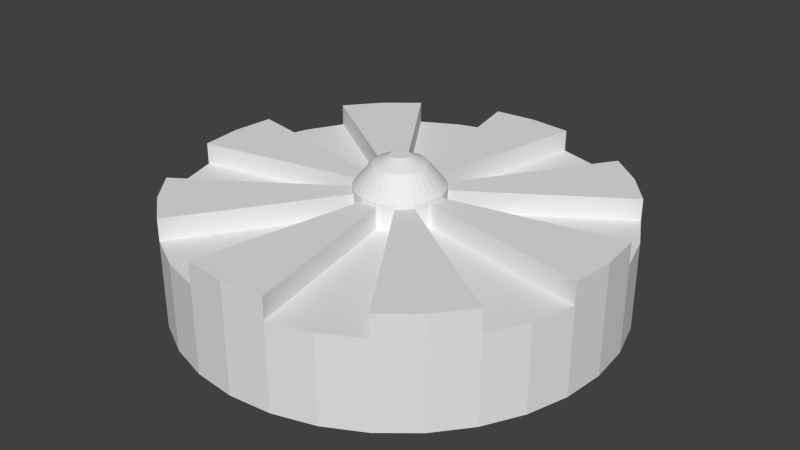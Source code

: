 # Source: MINE.blend  (saved by Blender 2.75.0; exported with 4.5.12 LTS)
import bpy
from mathutils import Matrix  # noqa: F401  (used for matrix-valued properties, if any)

bpy.ops.wm.read_factory_settings(use_empty=True)
scene = bpy.context.scene
scene.name = 'Scene'

# ---- collections
col_collection_1 = bpy.data.collections.new('Collection 1'); scene.collection.children.link(col_collection_1)

# ---- materials (node trees are filled in below, after node groups)
mat_material_001 = bpy.data.materials.new('Material.001')
mat_material_001.alpha_threshold = 0.0
mat_material_001.use_transparent_shadow = False
mat_material_001.roughness = 0.5

# ---- material node trees

# ---- world
world_world = bpy.data.worlds.new('World'); scene.world = world_world
world_world.color = (0.05088, 0.05088, 0.05088)
world_world.use_sun_shadow = False
world_world.sun_shadow_jitter_overblur = 0.0
world_world.cycles.sampling_method = 'MANUAL'
world_world.cycles.sample_map_resolution = 256

# ---- meshes
me_cylinder = bpy.data.meshes.new('Cylinder')
me_cylinder.from_pydata([(0.0, 1.0, 0.0), (0.0, 1.0, 2.0), (0.1951, 0.9808, 0.0), (0.1951, 0.9808, 2.0), (0.3827, 0.9239, 0.0), (0.3827, 0.9239, 2.0), (0.5556, 0.8315, 0.0), (0.5556, 0.8315, 2.0), (0.7071, 0.7071, 0.0), (0.7071, 0.7071, 2.0), (0.8315, 0.5556, 0.0), (0.8315, 0.5556, 2.0), (0.9239, 0.3827, 0.0), (0.9239, 0.3827, 2.0), (0.9808, 0.1951, 0.0), (0.9808, 0.1951, 2.0), (1.0, 7.55e-08, 0.0), (1.0, 7.55e-08, 2.0), (0.9808, -0.1951, 0.0), (0.9808, -0.1951, 2.0), (0.9239, -0.3827, 0.0), (0.9239, -0.3827, 2.0), (0.8315, -0.5556, 0.0), (0.8315, -0.5556, 2.0), (0.7071, -0.7071, 0.0), (0.7071, -0.7071, 2.0), (0.5556, -0.8315, 0.0), (0.5556, -0.8315, 2.0), (0.3827, -0.9239, 0.0), (0.3827, -0.9239, 2.0), (0.1951, -0.9808, 0.0), (0.1951, -0.9808, 2.0), (-3.258e-07, -1.0, 0.0), (-3.258e-07, -1.0, 2.0), (-0.1951, -0.9808, 0.0), (-0.1951, -0.9808, 2.0), (-0.3827, -0.9239, 0.0), (-0.3827, -0.9239, 2.0), (-0.5556, -0.8315, 0.0), (-0.5556, -0.8315, 2.0), (-0.7071, -0.7071, 0.0), (-0.7071, -0.7071, 2.0), (-0.8315, -0.5556, 0.0), (-0.8315, -0.5556, 2.0), (-0.9239, -0.3827, 0.0), (-0.9239, -0.3827, 2.0), (-0.9808, -0.1951, 0.0), (-0.9808, -0.1951, 2.0), (-1.0, 9.656e-07, 0.0), (-1.0, 9.656e-07, 2.0), (-0.9808, 0.1951, 0.0), (-0.9808, 0.1951, 2.0), (-0.9239, 0.3827, 0.0), (-0.9239, 0.3827, 2.0), (-0.8315, 0.5556, 0.0), (-0.8315, 0.5556, 2.0), (-0.7071, 0.7071, 0.0), (-0.7071, 0.7071, 2.0), (-0.5556, 0.8315, 0.0), (-0.5556, 0.8315, 2.0), (-0.3827, 0.9239, 0.0), (-0.3827, 0.9239, 2.0), (-0.1951, 0.9808, 0.0), (-0.1951, 0.9808, 2.0), (0.03902, 0.1962, 2.0), (9.499e-08, 0.2, 2.0), (0.07654, 0.1848, 2.0), (0.1111, 0.1663, 2.0), (0.1414, 0.1414, 2.0), (0.1663, 0.1111, 2.0), (0.1848, 0.07654, 2.0), (0.1962, 0.03902, 2.0), (0.2, 2.431e-07, 2.0), (0.1962, -0.03902, 2.0), (0.1848, -0.07654, 2.0), (0.1663, -0.1111, 2.0), (0.1414, -0.1414, 2.0), (0.1111, -0.1663, 2.0), (0.07654, -0.1848, 2.0), (0.03902, -0.1962, 2.0), (2.983e-08, -0.2, 2.0), (-0.03902, -0.1962, 2.0), (-0.07654, -0.1848, 2.0), (-0.1111, -0.1663, 2.0), (-0.1414, -0.1414, 2.0), (-0.1663, -0.1111, 2.0), (-0.1848, -0.07654, 2.0), (-0.1962, -0.03902, 2.0), (-0.2, 4.211e-07, 2.0), (-0.1962, 0.03902, 2.0), (-0.1848, 0.07654, 2.0), (-0.1663, 0.1111, 2.0), (-0.1414, 0.1414, 2.0), (-0.1111, 0.1663, 2.0), (-0.07654, 0.1848, 2.0), (-0.03902, 0.1962, 2.0), (0.1951, 0.9808, 2.5), (0.0, 1.0, 2.5), (0.7071, 0.7071, 2.5), (0.5556, 0.8315, 2.5), (0.8315, 0.5556, 2.5), (1.0, 7.55e-08, 2.5), (0.9808, 0.1951, 2.5), (0.9808, -0.1951, 2.5), (0.7071, -0.7071, 2.5), (0.8315, -0.5556, 2.5), (0.5556, -0.8315, 2.5), (-3.258e-07, -1.0, 2.5), (0.1951, -0.9808, 2.5), (-0.1951, -0.9808, 2.5), (-0.7071, -0.7071, 2.5), (-0.5556, -0.8315, 2.5), (-0.8315, -0.5556, 2.5), (-1.0, 9.656e-07, 2.5), (-0.9808, -0.1951, 2.5), (-0.9808, 0.1951, 2.5), (-0.7071, 0.7071, 2.5), (-0.8315, 0.5556, 2.5), (-0.5556, 0.8315, 2.5), (-0.1951, 0.9808, 2.5), (0.03902, 0.1962, 2.5), (9.499e-08, 0.2, 2.5), (0.1414, 0.1414, 2.5), (0.1111, 0.1663, 2.5), (0.1663, 0.1111, 2.5), (0.2, 2.431e-07, 2.5), (0.1962, 0.03902, 2.5), (0.1962, -0.03902, 2.5), (0.1414, -0.1414, 2.5), (0.1663, -0.1111, 2.5), (0.1111, -0.1663, 2.5), (2.983e-08, -0.2, 2.5), (0.03902, -0.1962, 2.5), (-0.03902, -0.1962, 2.5), (-0.1414, -0.1414, 2.5), (-0.1111, -0.1663, 2.5), (-0.1663, -0.1111, 2.5), (-0.2, 4.211e-07, 2.5), (-0.1962, -0.03902, 2.5), (-0.1962, 0.03902, 2.5), (-0.1414, 0.1414, 2.5), (-0.1663, 0.1111, 2.5), (-0.1111, 0.1663, 2.5), (-0.03902, 0.1962, 2.5), (0.03902, 0.1962, 2.58), (9.499e-08, 0.2, 2.58), (0.07654, 0.1848, 2.58), (0.1111, 0.1663, 2.58), (0.1414, 0.1414, 2.58), (0.1663, 0.1111, 2.58), (0.1848, 0.07654, 2.58), (0.1962, 0.03902, 2.58), (0.2, 2.431e-07, 2.58), (0.1962, -0.03902, 2.58), (0.1848, -0.07654, 2.58), (0.1663, -0.1111, 2.58), (0.1414, -0.1414, 2.58), (0.1111, -0.1663, 2.58), (0.07654, -0.1848, 2.58), (0.03902, -0.1962, 2.58), (2.983e-08, -0.2, 2.58), (-0.03902, -0.1962, 2.58), (-0.07654, -0.1848, 2.58), (-0.1111, -0.1663, 2.58), (-0.1414, -0.1414, 2.58), (-0.1663, -0.1111, 2.58), (-0.1848, -0.07654, 2.58), (-0.1962, -0.03902, 2.58), (-0.2, 4.211e-07, 2.58), (-0.1962, 0.03902, 2.58), (-0.1848, 0.07654, 2.58), (-0.1663, 0.1111, 2.58), (-0.1414, 0.1414, 2.58), (-0.1111, 0.1663, 2.58), (-0.07654, 0.1848, 2.58), (-0.03902, 0.1962, 2.58), (0.02333, 0.1173, 3.08), (1.026e-07, 0.1196, 3.08), (0.04577, 0.1105, 3.08), (0.06644, 0.09944, 3.08), (0.08456, 0.08456, 3.08), (0.09944, 0.06644, 3.08), (0.1105, 0.04577, 3.08), (0.1173, 0.02333, 3.08), (0.1196, 2.629e-07, 3.08), (0.1173, -0.02333, 3.08), (0.1105, -0.04577, 3.08), (0.09944, -0.06644, 3.08), (0.08456, -0.08456, 3.08), (0.06644, -0.09944, 3.08), (0.04577, -0.1105, 3.08), (0.02333, -0.1173, 3.08), (6.366e-08, -0.1196, 3.08), (-0.02333, -0.1173, 3.08), (-0.04577, -0.1105, 3.08), (-0.06644, -0.09944, 3.08), (-0.08456, -0.08456, 3.08), (-0.09944, -0.06644, 3.08), (-0.1105, -0.04577, 3.08), (-0.1173, -0.02333, 3.08), (-0.1196, 3.694e-07, 3.08), (-0.1173, 0.02333, 3.08), (-0.1105, 0.04577, 3.08), (-0.09944, 0.06644, 3.08), (-0.08456, 0.08456, 3.08), (-0.06644, 0.09944, 3.08), (-0.04577, 0.1105, 3.08), (-0.02333, 0.1173, 3.08), (0.008411, 0.04228, 3.273), (1.03e-07, 0.04311, 3.273), (0.0165, 0.03983, 3.273), (0.02395, 0.03585, 3.273), (0.03049, 0.03049, 3.273), (0.03585, 0.02395, 3.273), (0.03983, 0.0165, 3.273), (0.04228, 0.008411, 3.273), (0.04311, 2.803e-07, 3.273), (0.04228, -0.008411, 3.273), (0.03983, -0.0165, 3.273), (0.03585, -0.02395, 3.273), (0.03049, -0.03049, 3.273), (0.02395, -0.03585, 3.273), (0.0165, -0.03983, 3.273), (0.008411, -0.04228, 3.273), (8.897e-08, -0.04311, 3.273), (-0.008411, -0.04228, 3.273), (-0.0165, -0.03983, 3.273), (-0.02395, -0.03585, 3.273), (-0.03049, -0.03049, 3.273), (-0.03585, -0.02395, 3.273), (-0.03983, -0.0165, 3.273), (-0.04228, -0.008411, 3.273), (-0.04311, 3.187e-07, 3.273), (-0.04228, 0.008411, 3.273), (-0.03983, 0.0165, 3.273), (-0.03585, 0.02395, 3.273), (-0.03049, 0.03049, 3.273), (-0.02395, 0.03585, 3.273), (-0.0165, 0.03983, 3.273), (-0.008411, 0.04229, 3.273)], [], [(0, 1, 3, 2), (2, 3, 5, 4), (4, 5, 7, 6), (6, 7, 9, 8), (8, 9, 11, 10), (10, 11, 13, 12), (12, 13, 15, 14), (14, 15, 17, 16), (16, 17, 19, 18), (18, 19, 21, 20), (20, 21, 23, 22), (22, 23, 25, 24), (24, 25, 27, 26), (26, 27, 29, 28), (28, 29, 31, 30), (30, 31, 33, 32), (32, 33, 35, 34), (34, 35, 37, 36), (36, 37, 39, 38), (38, 39, 41, 40), (40, 41, 43, 42), (42, 43, 45, 44), (44, 45, 47, 46), (46, 47, 49, 48), (48, 49, 51, 50), (50, 51, 53, 52), (52, 53, 55, 54), (54, 55, 57, 56), (56, 57, 59, 58), (58, 59, 61, 60), (63, 61, 94, 95), (62, 63, 1, 0), (60, 61, 63, 62), (0, 2, 4, 6, 8, 10, 12, 14, 16, 18, 20, 22, 24, 26, 28, 30, 32, 34, 36, 38, 40, 42, 44, 46, 48, 50, 52, 54, 56, 58, 60, 62), (94, 93, 173, 174), (81, 35, 109, 133), (64, 3, 96, 120), (47, 45, 86, 87), (11, 9, 98, 100), (53, 51, 89, 90), (31, 29, 78, 79), (9, 7, 99, 98), (27, 25, 104, 106), (37, 35, 81, 82), (25, 23, 105, 104), (43, 41, 110, 112), (21, 19, 73, 74), (15, 13, 70, 71), (5, 3, 64, 66), (41, 39, 111, 110), (59, 57, 116, 118), (61, 59, 93, 94), (55, 53, 90, 91), (57, 55, 117, 116), (39, 37, 82, 83), (84, 85, 136, 134), (75, 76, 128, 129), (45, 43, 85, 86), (47, 87, 138, 114), (31, 79, 132, 108), (29, 27, 77, 78), (23, 21, 74, 75), (13, 11, 69, 70), (7, 5, 66, 67), (73, 19, 103, 127), (69, 11, 100, 124), (116, 117, 141, 140), (118, 116, 140, 142), (110, 111, 135, 134), (112, 110, 134, 136), (104, 105, 129, 128), (106, 104, 128, 130), (98, 99, 123, 122), (100, 98, 122, 124), (97, 119, 143, 121), (113, 114, 138, 137), (115, 113, 137, 139), (107, 108, 132, 131), (109, 107, 131, 133), (101, 102, 126, 125), (103, 101, 125, 127), (96, 97, 121, 120), (39, 83, 135, 111), (63, 95, 143, 119), (88, 89, 139, 137), (79, 80, 131, 132), (65, 64, 120, 121), (23, 75, 129, 105), (92, 93, 142, 140), (83, 84, 134, 135), (68, 69, 124, 122), (15, 71, 126, 102), (77, 27, 106, 130), (89, 51, 115, 139), (87, 88, 137, 138), (72, 73, 127, 125), (1, 63, 119, 97), (49, 47, 114, 113), (51, 49, 113, 115), (33, 31, 108, 107), (35, 33, 107, 109), (17, 15, 102, 101), (19, 17, 101, 103), (7, 67, 123, 99), (85, 43, 112, 136), (93, 59, 118, 142), (91, 92, 140, 141), (76, 77, 130, 128), (67, 68, 122, 123), (95, 65, 121, 143), (55, 91, 141, 117), (71, 72, 125, 126), (80, 81, 133, 131), (3, 1, 97, 96), (168, 167, 199, 200), (76, 75, 155, 156), (85, 84, 164, 165), (70, 69, 149, 150), (79, 78, 158, 159), (89, 88, 168, 169), (80, 79, 159, 160), (64, 65, 145, 144), (83, 82, 162, 163), (74, 73, 153, 154), (93, 92, 172, 173), (84, 83, 163, 164), (87, 86, 166, 167), (78, 77, 157, 158), (69, 68, 148, 149), (88, 87, 167, 168), (82, 81, 161, 162), (73, 72, 152, 153), (91, 90, 170, 171), (67, 66, 146, 147), (92, 91, 171, 172), (95, 94, 174, 175), (77, 76, 156, 157), (68, 67, 147, 148), (86, 85, 165, 166), (71, 70, 150, 151), (65, 95, 175, 145), (72, 71, 151, 152), (90, 89, 169, 170), (81, 80, 160, 161), (66, 64, 144, 146), (75, 74, 154, 155), (177, 207, 239, 209), (162, 161, 193, 194), (153, 152, 184, 185), (171, 170, 202, 203), (147, 146, 178, 179), (172, 171, 203, 204), (175, 174, 206, 207), (157, 156, 188, 189), (148, 147, 179, 180), (166, 165, 197, 198), (151, 150, 182, 183), (145, 175, 207, 177), (161, 160, 192, 193), (152, 151, 183, 184), (170, 169, 201, 202), (155, 154, 186, 187), (146, 144, 176, 178), (174, 173, 205, 206), (156, 155, 187, 188), (165, 164, 196, 197), (150, 149, 181, 182), (159, 158, 190, 191), (169, 168, 200, 201), (160, 159, 191, 192), (144, 145, 177, 176), (163, 162, 194, 195), (154, 153, 185, 186), (173, 172, 204, 205), (164, 163, 195, 196), (167, 166, 198, 199), (158, 157, 189, 190), (149, 148, 180, 181), (208, 209, 239, 238, 237, 236, 235, 234, 233, 232, 231, 230, 229, 228, 227, 226, 225, 224, 223, 222, 221, 220, 219, 218, 217, 216, 215, 214, 213, 212, 211, 210), (193, 192, 224, 225), (184, 183, 215, 216), (202, 201, 233, 234), (187, 186, 218, 219), (178, 176, 208, 210), (206, 205, 237, 238), (197, 196, 228, 229), (188, 187, 219, 220), (191, 190, 222, 223), (182, 181, 213, 214), (192, 191, 223, 224), (201, 200, 232, 233), (186, 185, 217, 218), (176, 177, 209, 208), (195, 194, 226, 227), (205, 204, 236, 237), (196, 195, 227, 228), (181, 180, 212, 213), (199, 198, 230, 231), (190, 189, 221, 222), (200, 199, 231, 232), (203, 202, 234, 235), (194, 193, 225, 226), (185, 184, 216, 217), (179, 178, 210, 211), (204, 203, 235, 236), (207, 206, 238, 239), (198, 197, 229, 230), (189, 188, 220, 221), (180, 179, 211, 212), (183, 182, 214, 215)])
_uv = me_cylinder.uv_layers.new(name='UVMap')
_uv.uv.foreach_set('vector', [0.7833, 0.6265, 0.7833, 0.3147, 0.7461, 0.3147, 0.7461, 0.6265, 0.001001, 0.3519, 0.3127, 0.3519, 0.3127, 0.3147, 0.001001, 0.3147, 0.3519, 0.3127, 0.3519, 0.001001, 0.3147, 0.001001, 0.3147, 0.3127, 0.001001, 0.3912, 0.3127, 0.3912, 0.3127, 0.3539, 0.001001, 0.3539, 0.3912, 0.3127, 0.3912, 0.001001, 0.3539, 0.001001, 0.3539, 0.3127, 0.001001, 0.4304, 0.3127, 0.4304, 0.3127, 0.3932, 0.001001, 0.3932, 0.4304, 0.3127, 0.4304, 0.001001, 0.3932, 0.001001, 0.3932, 0.3127, 0.001001, 0.4696, 0.3127, 0.4696, 0.3127, 0.4324, 0.001001, 0.4324, 0.4696, 0.3127, 0.4696, 0.001001, 0.4324, 0.001001, 0.4324, 0.3127, 0.001001, 0.5088, 0.3127, 0.5088, 0.3127, 0.4716, 0.001001, 0.4716, 0.5088, 0.3127, 0.5088, 0.001001, 0.4716, 0.001001, 0.4716, 0.3127, 0.001001, 0.548, 0.3127, 0.548, 0.3127, 0.5108, 0.001001, 0.5108, 0.548, 0.3127, 0.548, 0.001001, 0.5108, 0.001001, 0.5108, 0.3127, 0.001001, 0.5872, 0.3127, 0.5872, 0.3127, 0.55, 0.001001, 0.55, 0.5872, 0.3127, 0.5872, 0.001001, 0.55, 0.001001, 0.55, 0.3127, 0.001001, 0.6265, 0.3127, 0.6265, 0.3127, 0.5892, 0.001001, 0.5892, 0.6265, 0.3127, 0.6265, 0.001001, 0.5892, 0.001001, 0.5892, 0.3127, 0.3147, 0.3519, 0.6265, 0.3519, 0.6265, 0.3147, 0.3147, 0.3147, 0.6657, 0.3127, 0.6657, 0.001001, 0.6285, 0.001001, 0.6285, 0.3127, 0.3147, 0.3912, 0.6265, 0.3912, 0.6265, 0.3539, 0.3147, 0.3539, 0.6657, 0.6265, 0.6657, 0.3147, 0.6285, 0.3147, 0.6285, 0.6265, 0.3147, 0.4304, 0.6265, 0.4304, 0.6265, 0.3932, 0.3147, 0.3932, 0.7049, 0.3127, 0.7049, 0.001001, 0.6677, 0.001001, 0.6677, 0.3127, 0.3147, 0.4696, 0.6265, 0.4696, 0.6265, 0.4324, 0.3147, 0.4324, 0.7049, 0.6265, 0.7049, 0.3147, 0.6677, 0.3147, 0.6677, 0.6265, 0.3147, 0.5088, 0.6265, 0.5088, 0.6265, 0.4716, 0.3147, 0.4716, 0.7441, 0.3127, 0.7441, 0.001001, 0.7069, 0.001001, 0.7069, 0.3127, 0.3147, 0.548, 0.6265, 0.548, 0.6265, 0.5108, 0.3147, 0.5108, 0.7441, 0.6265, 0.7441, 0.3147, 0.7069, 0.3147, 0.7069, 0.6265, 0.3147, 0.5872, 0.6265, 0.5872, 0.6265, 0.55, 0.3147, 0.55, 0.9206, 0.7069, 0.903, 0.7069, 0.903, 0.8617, 0.9206, 0.8617, 0.001001, 0.6657, 0.3127, 0.6657, 0.3127, 0.6285, 0.001001, 0.6285, 0.7833, 0.3127, 0.7833, 0.001001, 0.7461, 0.001001, 0.7461, 0.3127, 0.3127, 0.1722, 0.3067, 0.2023, 0.295, 0.2307, 0.2779, 0.2562, 0.2562, 0.2779, 0.2307, 0.295, 0.2023, 0.3067, 0.1722, 0.3127, 0.1415, 0.3127, 0.1114, 0.3067, 0.08303, 0.295, 0.05751, 0.2779, 0.0358, 0.2562, 0.01874, 0.2307, 0.006991, 0.2023, 0.001001, 0.1722, 0.001001, 0.1415, 0.006991, 0.1114, 0.01874, 0.08303, 0.0358, 0.05751, 0.05751, 0.0358, 0.08303, 0.01874, 0.1114, 0.006991, 0.1415, 0.001001, 0.1722, 0.001001, 0.2023, 0.006991, 0.2307, 0.01874, 0.2562, 0.0358, 0.2779, 0.05751, 0.295, 0.08303, 0.3067, 0.1114, 0.3127, 0.1415, 0.4696, 0.9206, 0.4696, 0.903, 0.3932, 0.903, 0.3932, 0.9206, 0.6265, 0.7441, 0.6265, 0.5892, 0.55, 0.5892, 0.55, 0.7441, 0.001001, 0.7441, 0.1559, 0.7441, 0.1559, 0.6677, 0.001001, 0.6677, 0.9402, 0.001001, 0.9226, 0.001001, 0.9226, 0.1559, 0.9402, 0.1559, 0.548, 0.9206, 0.548, 0.8834, 0.4716, 0.8834, 0.4716, 0.9206, 0.9402, 0.1579, 0.9226, 0.1579, 0.9226, 0.3127, 0.9402, 0.3127, 0.7049, 0.901, 0.7049, 0.8834, 0.55, 0.8834, 0.55, 0.901, 0.901, 0.8637, 0.8637, 0.8637, 0.8637, 0.9402, 0.901, 0.9402, 0.8617, 0.901, 0.8617, 0.8637, 0.7853, 0.8637, 0.7853, 0.901, 0.9206, 0.3147, 0.903, 0.3147, 0.903, 0.4696, 0.9206, 0.4696, 0.6265, 0.8814, 0.6265, 0.8441, 0.55, 0.8441, 0.55, 0.8814, 0.8617, 0.7853, 0.8245, 0.7853, 0.8245, 0.8617, 0.8617, 0.8617, 0.3127, 0.8617, 0.3127, 0.8441, 0.1579, 0.8441, 0.1579, 0.8617, 0.8814, 0.3147, 0.8637, 0.3147, 0.8637, 0.4696, 0.8814, 0.4696, 0.4696, 0.8421, 0.4696, 0.8245, 0.3147, 0.8245, 0.3147, 0.8421, 0.901, 0.7853, 0.8637, 0.7853, 0.8637, 0.8617, 0.901, 0.8617, 0.548, 0.8814, 0.548, 0.8441, 0.4716, 0.8441, 0.4716, 0.8814, 0.8814, 0.001001, 0.8637, 0.001001, 0.8637, 0.1559, 0.8814, 0.1559, 0.3127, 0.8421, 0.3127, 0.8245, 0.1579, 0.8245, 0.1579, 0.8421, 0.8225, 0.7853, 0.7853, 0.7853, 0.7853, 0.8617, 0.8225, 0.8617, 0.1559, 0.8421, 0.1559, 0.8245, 0.001001, 0.8245, 0.001001, 0.8421, 0.999, 0.7853, 0.9814, 0.7853, 0.9814, 0.8617, 0.999, 0.8617, 0.3127, 0.999, 0.3127, 0.9814, 0.2363, 0.9814, 0.2363, 0.999, 0.8814, 0.1579, 0.8637, 0.1579, 0.8637, 0.3127, 0.8814, 0.3127, 0.3147, 0.8225, 0.4696, 0.8225, 0.4696, 0.7461, 0.3147, 0.7461, 0.8617, 0.7833, 0.8617, 0.6285, 0.7853, 0.6285, 0.7853, 0.7833, 0.6265, 0.8421, 0.6265, 0.8245, 0.4716, 0.8245, 0.4716, 0.8421, 0.8814, 0.4716, 0.8637, 0.4716, 0.8637, 0.6265, 0.8814, 0.6265, 0.1559, 0.8617, 0.1559, 0.8441, 0.001001, 0.8441, 0.001001, 0.8617, 0.8814, 0.6285, 0.8637, 0.6285, 0.8637, 0.7833, 0.8814, 0.7833, 0.1579, 0.8225, 0.3127, 0.8225, 0.3127, 0.7461, 0.1579, 0.7461, 0.8617, 0.6265, 0.8617, 0.4716, 0.7853, 0.4716, 0.7853, 0.6265, 0.4696, 0.8617, 0.4696, 0.8441, 0.3147, 0.8441, 0.3147, 0.8617, 0.9206, 0.4716, 0.903, 0.4716, 0.903, 0.6265, 0.9206, 0.6265, 0.1559, 0.8814, 0.1559, 0.8637, 0.001001, 0.8637, 0.001001, 0.8814, 0.901, 0.001001, 0.8834, 0.001001, 0.8834, 0.1559, 0.901, 0.1559, 0.3127, 0.8814, 0.3127, 0.8637, 0.1579, 0.8637, 0.1579, 0.8814, 0.901, 0.1579, 0.8834, 0.1579, 0.8834, 0.3127, 0.901, 0.3127, 0.4696, 0.8814, 0.4696, 0.8637, 0.3147, 0.8637, 0.3147, 0.8814, 0.901, 0.3147, 0.8834, 0.3147, 0.8834, 0.4696, 0.901, 0.4696, 0.7833, 0.8814, 0.7833, 0.8637, 0.6285, 0.8637, 0.6285, 0.8814, 0.901, 0.4716, 0.8834, 0.4716, 0.8834, 0.6265, 0.901, 0.6265, 0.1559, 0.901, 0.1559, 0.8834, 0.001001, 0.8834, 0.001001, 0.901, 0.901, 0.6285, 0.8834, 0.6285, 0.8834, 0.7833, 0.901, 0.7833, 0.3127, 0.901, 0.3127, 0.8834, 0.1579, 0.8834, 0.1579, 0.901, 0.9206, 0.001001, 0.903, 0.001001, 0.903, 0.1559, 0.9206, 0.1559, 0.4696, 0.901, 0.4696, 0.8834, 0.3147, 0.8834, 0.3147, 0.901, 0.9206, 0.1579, 0.903, 0.1579, 0.903, 0.3127, 0.9206, 0.3127, 0.001001, 0.8225, 0.1559, 0.8225, 0.1559, 0.7461, 0.001001, 0.7461, 0.8617, 0.4696, 0.8617, 0.3147, 0.7853, 0.3147, 0.7853, 0.4696, 0.2343, 0.999, 0.2343, 0.9814, 0.1579, 0.9814, 0.1579, 0.999, 0.9598, 0.07943, 0.9422, 0.07943, 0.9422, 0.1559, 0.9598, 0.1559, 0.3912, 0.9402, 0.3912, 0.9226, 0.3147, 0.9226, 0.3147, 0.9402, 0.8617, 0.3127, 0.8617, 0.1579, 0.7853, 0.1579, 0.7853, 0.3127, 0.8617, 0.9206, 0.8617, 0.903, 0.7853, 0.903, 0.7853, 0.9206, 0.9402, 0.55, 0.9226, 0.55, 0.9226, 0.6265, 0.9402, 0.6265, 0.3912, 0.9206, 0.3912, 0.903, 0.3147, 0.903, 0.3147, 0.9206, 0.8617, 0.1559, 0.8617, 0.001001, 0.7853, 0.001001, 0.7853, 0.1559, 0.3147, 0.7441, 0.4696, 0.7441, 0.4696, 0.6677, 0.3147, 0.6677, 0.7833, 0.7833, 0.7833, 0.6285, 0.7069, 0.6285, 0.7069, 0.7833, 0.3127, 0.9206, 0.3127, 0.903, 0.2363, 0.903, 0.2363, 0.9206, 0.9402, 0.4716, 0.9226, 0.4716, 0.9226, 0.548, 0.9402, 0.548, 0.07743, 0.9402, 0.07743, 0.903, 0.001001, 0.903, 0.001001, 0.9402, 0.9598, 0.3147, 0.9226, 0.3147, 0.9226, 0.3912, 0.9598, 0.3912, 0.1559, 0.9402, 0.1559, 0.903, 0.07943, 0.903, 0.07943, 0.9402, 0.9598, 0.3932, 0.9226, 0.3932, 0.9226, 0.4696, 0.9598, 0.4696, 0.2343, 0.9402, 0.2343, 0.903, 0.1579, 0.903, 0.1579, 0.9402, 0.9402, 0.8637, 0.903, 0.8637, 0.903, 0.9402, 0.9402, 0.9402, 0.7833, 0.9206, 0.7833, 0.8834, 0.7069, 0.8834, 0.7069, 0.9206, 0.7049, 0.7833, 0.7049, 0.6285, 0.6285, 0.6285, 0.6285, 0.7833, 0.1579, 0.7441, 0.3127, 0.7441, 0.3127, 0.6677, 0.1579, 0.6677, 0.548, 0.7441, 0.548, 0.5892, 0.4716, 0.5892, 0.4716, 0.7441, 0.6265, 0.9206, 0.6265, 0.903, 0.55, 0.903, 0.55, 0.9206, 0.9402, 0.7069, 0.9226, 0.7069, 0.9226, 0.7833, 0.9402, 0.7833, 0.7049, 0.9206, 0.7049, 0.903, 0.6285, 0.903, 0.6285, 0.9206, 0.9402, 0.7853, 0.9226, 0.7853, 0.9226, 0.8617, 0.9402, 0.8617, 0.3147, 0.6657, 0.4696, 0.6657, 0.4696, 0.5892, 0.3147, 0.5892, 0.9598, 0.001001, 0.9422, 0.001001, 0.9422, 0.07743, 0.9598, 0.07743, 0.3127, 0.9402, 0.3127, 0.9226, 0.2363, 0.9226, 0.2363, 0.9402, 0.9402, 0.6285, 0.903, 0.6285, 0.903, 0.7049, 0.9402, 0.7049, 0.4696, 0.9402, 0.4696, 0.9226, 0.3932, 0.9226, 0.3932, 0.9402, 0.999, 0.8637, 0.9814, 0.8637, 0.9814, 0.9402, 0.999, 0.9402, 0.548, 0.9402, 0.548, 0.9226, 0.4716, 0.9226, 0.4716, 0.9402, 0.9598, 0.1579, 0.9422, 0.1579, 0.9422, 0.2343, 0.9598, 0.2343, 0.6265, 0.9402, 0.6265, 0.9226, 0.55, 0.9226, 0.55, 0.9402, 0.9598, 0.2363, 0.9422, 0.2363, 0.9422, 0.3127, 0.9598, 0.3127, 0.7049, 0.9402, 0.7049, 0.9226, 0.6285, 0.9226, 0.6285, 0.9402, 0.9598, 0.4716, 0.9422, 0.4716, 0.9422, 0.548, 0.9598, 0.548, 0.7833, 0.9402, 0.7833, 0.9226, 0.7069, 0.9226, 0.7069, 0.9402, 0.9598, 0.55, 0.9422, 0.55, 0.9422, 0.6265, 0.9598, 0.6265, 0.8617, 0.9402, 0.8617, 0.9226, 0.7853, 0.9226, 0.7853, 0.9402, 0.9598, 0.6285, 0.9422, 0.6285, 0.9422, 0.7049, 0.9598, 0.7049, 0.07743, 0.9598, 0.07743, 0.9422, 0.001001, 0.9422, 0.001001, 0.9598, 0.9598, 0.7069, 0.9422, 0.7069, 0.9422, 0.7833, 0.9598, 0.7833, 0.1559, 0.9598, 0.1559, 0.9422, 0.07943, 0.9422, 0.07943, 0.9598, 0.9598, 0.7853, 0.9422, 0.7853, 0.9422, 0.8617, 0.9598, 0.8617, 0.2343, 0.9598, 0.2343, 0.9422, 0.1579, 0.9422, 0.1579, 0.9598, 0.9598, 0.8637, 0.9422, 0.8637, 0.9422, 0.9402, 0.9598, 0.9402, 0.3127, 0.9598, 0.3127, 0.9422, 0.2363, 0.9422, 0.2363, 0.9598, 0.9794, 0.001001, 0.9618, 0.001001, 0.9618, 0.07743, 0.9794, 0.07743, 0.3912, 0.9598, 0.3912, 0.9422, 0.3147, 0.9422, 0.3147, 0.9598, 0.9794, 0.07943, 0.9618, 0.07943, 0.9618, 0.1559, 0.9794, 0.1559, 0.4696, 0.9598, 0.4696, 0.9422, 0.3932, 0.9422, 0.3932, 0.9598, 0.9794, 0.1579, 0.9618, 0.1579, 0.9618, 0.2343, 0.9794, 0.2343, 0.548, 0.9598, 0.548, 0.9422, 0.4716, 0.9422, 0.4716, 0.9598, 0.9794, 0.2363, 0.9618, 0.2363, 0.9618, 0.3127, 0.9794, 0.3127, 0.6265, 0.9598, 0.6265, 0.9422, 0.55, 0.9422, 0.55, 0.9598, 0.9794, 0.3147, 0.9618, 0.3147, 0.9618, 0.3912, 0.9794, 0.3912, 0.7049, 0.9598, 0.7049, 0.9422, 0.6285, 0.9422, 0.6285, 0.9598, 0.9794, 0.3932, 0.9618, 0.3932, 0.9618, 0.4696, 0.9794, 0.4696, 0.7833, 0.9598, 0.7833, 0.9422, 0.7069, 0.9422, 0.7069, 0.9598, 0.9794, 0.4716, 0.9618, 0.4716, 0.9618, 0.548, 0.9794, 0.548, 0.5872, 0.7461, 0.5696, 0.7461, 0.5696, 0.7833, 0.5872, 0.7833, 0.8617, 0.9598, 0.8617, 0.9422, 0.7853, 0.9422, 0.7853, 0.9598, 0.9794, 0.55, 0.9618, 0.55, 0.9618, 0.6265, 0.9794, 0.6265, 0.9402, 0.9598, 0.9402, 0.9422, 0.8637, 0.9422, 0.8637, 0.9598, 0.9794, 0.6285, 0.9618, 0.6285, 0.9618, 0.7049, 0.9794, 0.7049, 0.07743, 0.9794, 0.07743, 0.9618, 0.001001, 0.9618, 0.001001, 0.9794, 0.9794, 0.7069, 0.9618, 0.7069, 0.9618, 0.7833, 0.9794, 0.7833, 0.1559, 0.9794, 0.1559, 0.9618, 0.07943, 0.9618, 0.07943, 0.9794, 0.9794, 0.7853, 0.9618, 0.7853, 0.9618, 0.8617, 0.9794, 0.8617, 0.2343, 0.9794, 0.2343, 0.9618, 0.1579, 0.9618, 0.1579, 0.9794, 0.9794, 0.8637, 0.9618, 0.8637, 0.9618, 0.9402, 0.9794, 0.9402, 0.3127, 0.9794, 0.3127, 0.9618, 0.2363, 0.9618, 0.2363, 0.9794, 0.999, 0.001001, 0.9814, 0.001001, 0.9814, 0.07743, 0.999, 0.07743, 0.3912, 0.9794, 0.3912, 0.9618, 0.3147, 0.9618, 0.3147, 0.9794, 0.999, 0.07943, 0.9814, 0.07943, 0.9814, 0.1559, 0.999, 0.1559, 0.4696, 0.9794, 0.4696, 0.9618, 0.3932, 0.9618, 0.3932, 0.9794, 0.999, 0.1579, 0.9814, 0.1579, 0.9814, 0.2343, 0.999, 0.2343, 0.548, 0.9794, 0.548, 0.9618, 0.4716, 0.9618, 0.4716, 0.9794, 0.999, 0.2363, 0.9814, 0.2363, 0.9814, 0.3127, 0.999, 0.3127, 0.6265, 0.9794, 0.6265, 0.9618, 0.55, 0.9618, 0.55, 0.9794, 0.999, 0.3147, 0.9814, 0.3147, 0.9814, 0.3912, 0.999, 0.3912, 0.7049, 0.9794, 0.7049, 0.9618, 0.6285, 0.9618, 0.6285, 0.9794, 0.999, 0.3932, 0.9814, 0.3932, 0.9814, 0.4696, 0.999, 0.4696, 0.7833, 0.9794, 0.7833, 0.9618, 0.7069, 0.9618, 0.7069, 0.9794, 0.999, 0.4716, 0.9814, 0.4716, 0.9814, 0.548, 0.999, 0.548, 0.8617, 0.9794, 0.8617, 0.9618, 0.7853, 0.9618, 0.7853, 0.9794, 0.999, 0.55, 0.9814, 0.55, 0.9814, 0.6265, 0.999, 0.6265, 0.9402, 0.9794, 0.9402, 0.9618, 0.8637, 0.9618, 0.8637, 0.9794, 0.999, 0.6285, 0.9814, 0.6285, 0.9814, 0.7049, 0.999, 0.7049, 0.07743, 0.999, 0.07743, 0.9814, 0.001001, 0.9814, 0.001001, 0.999, 0.999, 0.7069, 0.9814, 0.7069, 0.9814, 0.7833, 0.999, 0.7833, 0.1559, 0.999, 0.1559, 0.9814, 0.07943, 0.9814, 0.07943, 0.999, 0.9425, 0.9535, 0.9422, 0.9518, 0.9422, 0.9501, 0.9425, 0.9484, 0.9432, 0.9468, 0.9441, 0.9454, 0.9454, 0.9441, 0.9468, 0.9432, 0.9484, 0.9425, 0.9501, 0.9422, 0.9518, 0.9422, 0.9535, 0.9425, 0.9552, 0.9432, 0.9566, 0.9441, 0.9578, 0.9454, 0.9588, 0.9468, 0.9594, 0.9484, 0.9598, 0.9501, 0.9598, 0.9518, 0.9594, 0.9535, 0.9588, 0.9552, 0.9578, 0.9566, 0.9566, 0.9578, 0.9552, 0.9588, 0.9535, 0.9594, 0.9518, 0.9598, 0.9501, 0.9598, 0.9484, 0.9594, 0.9468, 0.9588, 0.9454, 0.9578, 0.9441, 0.9566, 0.9432, 0.9552, 0.5676, 0.7461, 0.55, 0.7461, 0.55, 0.7833, 0.5676, 0.7833, 0.6265, 0.7461, 0.6088, 0.7461, 0.6088, 0.7833, 0.6265, 0.7833, 0.6068, 0.7461, 0.5892, 0.7461, 0.5892, 0.7833, 0.6068, 0.7833, 0.5872, 0.7853, 0.5696, 0.7853, 0.5696, 0.8225, 0.5872, 0.8225, 0.5676, 0.7853, 0.55, 0.7853, 0.55, 0.8225, 0.5676, 0.8225, 0.6265, 0.7853, 0.6088, 0.7853, 0.6088, 0.8225, 0.6265, 0.8225, 0.6068, 0.7853, 0.5892, 0.7853, 0.5892, 0.8225, 0.6068, 0.8225, 0.6657, 0.7853, 0.6481, 0.7853, 0.6481, 0.8225, 0.6657, 0.8225, 0.6461, 0.7853, 0.6285, 0.7853, 0.6285, 0.8225, 0.6461, 0.8225, 0.7049, 0.7853, 0.6873, 0.7853, 0.6873, 0.8225, 0.7049, 0.8225, 0.6853, 0.7853, 0.6677, 0.7853, 0.6677, 0.8225, 0.6853, 0.8225, 0.6657, 0.8245, 0.6481, 0.8245, 0.6481, 0.8617, 0.6657, 0.8617, 0.6461, 0.8245, 0.6285, 0.8245, 0.6285, 0.8617, 0.6461, 0.8617, 0.7049, 0.8245, 0.6873, 0.8245, 0.6873, 0.8617, 0.7049, 0.8617, 0.6853, 0.8245, 0.6677, 0.8245, 0.6677, 0.8617, 0.6853, 0.8617, 0.7441, 0.7853, 0.7265, 0.7853, 0.7265, 0.8225, 0.7441, 0.8225, 0.7245, 0.7853, 0.7069, 0.7853, 0.7069, 0.8225, 0.7245, 0.8225, 0.7833, 0.7853, 0.7657, 0.7853, 0.7657, 0.8225, 0.7833, 0.8225, 0.7637, 0.7853, 0.7461, 0.7853, 0.7461, 0.8225, 0.7637, 0.8225, 0.7441, 0.8245, 0.7265, 0.8245, 0.7265, 0.8617, 0.7441, 0.8617, 0.7245, 0.8245, 0.7069, 0.8245, 0.7069, 0.8617, 0.7245, 0.8617, 0.7833, 0.8245, 0.7657, 0.8245, 0.7657, 0.8617, 0.7833, 0.8617, 0.7637, 0.8245, 0.7461, 0.8245, 0.7461, 0.8617, 0.7637, 0.8617, 0.5088, 0.7461, 0.4912, 0.7461, 0.4912, 0.7833, 0.5088, 0.7833, 0.4892, 0.7461, 0.4716, 0.7461, 0.4716, 0.7833, 0.4892, 0.7833, 0.548, 0.7461, 0.5304, 0.7461, 0.5304, 0.7833, 0.548, 0.7833, 0.5284, 0.7461, 0.5108, 0.7461, 0.5108, 0.7833, 0.5284, 0.7833, 0.5088, 0.7853, 0.4912, 0.7853, 0.4912, 0.8225, 0.5088, 0.8225, 0.4892, 0.7853, 0.4716, 0.7853, 0.4716, 0.8225, 0.4892, 0.8225, 0.548, 0.7853, 0.5304, 0.7853, 0.5304, 0.8225, 0.548, 0.8225, 0.5284, 0.7853, 0.5108, 0.7853, 0.5108, 0.8225, 0.5284, 0.8225])
me_cylinder.materials.append(mat_material_001)
me_cylinder.use_remesh_preserve_volume = False
me_cylinder.use_remesh_preserve_attributes = False
me_cylinder.use_mirror_vertex_groups = False
me_cylinder.update()

# ---- objects
ob_cylinder = bpy.data.objects.new('Cylinder', me_cylinder)

# ---- transforms, parenting, visibility, modifiers, constraints
ob_cylinder.location = (0.0, 0.0, 0.0)
ob_cylinder.scale = (1.0, 1.0, 0.2)
ob_cylinder.lineart.crease_threshold = 0.0

# ---- collection membership
col_collection_1.objects.link(ob_cylinder)

# ---- scene / render settings (as saved in the file)
scene.frame_start = 1; scene.frame_end = 250; scene.frame_set(1)
scene.render.engine = 'BLENDER_EEVEE_NEXT'
scene.render.resolution_percentage = 50
scene.render.dither_intensity = 0.0
scene.cycles.use_denoising = False
scene.cycles.samples = 10
scene.cycles.sampling_pattern = 'TABULATED_SOBOL'
scene.cycles.light_sampling_threshold = 0.0
scene.cycles.use_adaptive_sampling = False
scene.cycles.use_light_tree = False
scene.cycles.blur_glossy = 0.0
scene.cycles.pixel_filter_type = 'GAUSSIAN'
scene.cycles.sample_clamp_indirect = 0.0
scene.view_settings.view_transform = 'Standard'
bpy.context.view_layer.update()

# ---- added for rendering (the .blend has no active camera and no usable light): camera, sun
cam_auto = bpy.data.cameras.new('AutoCamera')
cam_auto.lens = 50.0
cam_auto.sensor_width = 36.0
cam_auto.clip_end = 1000.0
ob_auto_camera = bpy.data.objects.new('AutoCamera', cam_auto)
scene.collection.objects.link(ob_auto_camera)
ob_auto_camera.location = (2.68608, -3.2233, 2.47613)
ob_auto_camera.rotation_euler = (1.09748, -7.21219e-08, 0.694738)
scene.camera = ob_auto_camera
light_auto_sun = bpy.data.lights.new('AutoSun', 'SUN')
light_auto_sun.energy = 3.0
light_auto_sun.angle = 0.0523599
ob_auto_sun = bpy.data.objects.new('AutoSun', light_auto_sun)
scene.collection.objects.link(ob_auto_sun)
ob_auto_sun.rotation_euler = (0.872665, 0.174533, 0.523599)
bpy.context.view_layer.update()
